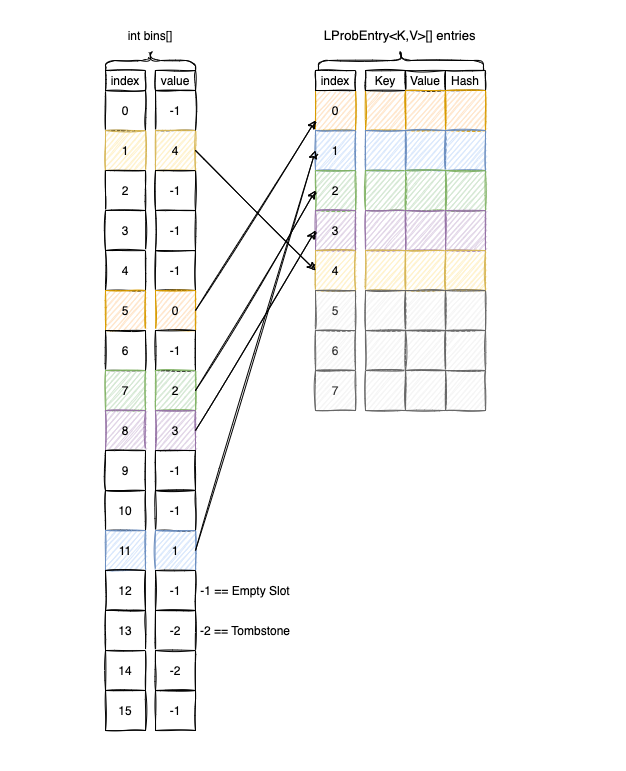

The diagram above was exported from draw.io. Its source (the exported page's mxGraphModel, read from the mxfile embedded in the PNG):
<mxGraphModel dx="1106" dy="920" grid="1" gridSize="10" guides="1" tooltips="1" connect="1" arrows="1" fold="1" page="1" pageScale="1" pageWidth="827" pageHeight="1169" math="0" shadow="0">
  <root>
    <mxCell id="0" />
    <mxCell id="1" parent="0" />
    <mxCell id="gwKR9rSB44sMAs582ZvM-1" value="0" style="rounded=0;whiteSpace=wrap;html=1;sketch=1;" vertex="1" parent="1">
      <mxGeometry x="150" y="160" width="40" height="40" as="geometry" />
    </mxCell>
    <mxCell id="gwKR9rSB44sMAs582ZvM-2" value="1" style="rounded=0;whiteSpace=wrap;html=1;sketch=1;fillColor=#fff2cc;strokeColor=#d6b656;" vertex="1" parent="1">
      <mxGeometry x="150" y="200" width="40" height="40" as="geometry" />
    </mxCell>
    <mxCell id="gwKR9rSB44sMAs582ZvM-3" value="2" style="rounded=0;whiteSpace=wrap;html=1;sketch=1;" vertex="1" parent="1">
      <mxGeometry x="150" y="240" width="40" height="40" as="geometry" />
    </mxCell>
    <mxCell id="gwKR9rSB44sMAs582ZvM-4" value="3" style="rounded=0;whiteSpace=wrap;html=1;sketch=1;" vertex="1" parent="1">
      <mxGeometry x="150" y="280" width="40" height="40" as="geometry" />
    </mxCell>
    <mxCell id="gwKR9rSB44sMAs582ZvM-5" value="4" style="rounded=0;whiteSpace=wrap;html=1;sketch=1;" vertex="1" parent="1">
      <mxGeometry x="150" y="320" width="40" height="40" as="geometry" />
    </mxCell>
    <mxCell id="gwKR9rSB44sMAs582ZvM-6" value="5" style="rounded=0;whiteSpace=wrap;html=1;sketch=1;fillColor=#ffe6cc;strokeColor=#d79b00;" vertex="1" parent="1">
      <mxGeometry x="150" y="360" width="40" height="40" as="geometry" />
    </mxCell>
    <mxCell id="gwKR9rSB44sMAs582ZvM-7" value="6" style="rounded=0;whiteSpace=wrap;html=1;sketch=1;" vertex="1" parent="1">
      <mxGeometry x="150" y="400" width="40" height="40" as="geometry" />
    </mxCell>
    <mxCell id="gwKR9rSB44sMAs582ZvM-8" value="7" style="rounded=0;whiteSpace=wrap;html=1;sketch=1;fillColor=#d5e8d4;strokeColor=#82b366;" vertex="1" parent="1">
      <mxGeometry x="150" y="440" width="40" height="40" as="geometry" />
    </mxCell>
    <mxCell id="gwKR9rSB44sMAs582ZvM-9" value="8" style="rounded=0;whiteSpace=wrap;html=1;sketch=1;fillColor=#e1d5e7;strokeColor=#9673a6;" vertex="1" parent="1">
      <mxGeometry x="150" y="480" width="40" height="40" as="geometry" />
    </mxCell>
    <mxCell id="gwKR9rSB44sMAs582ZvM-10" value="9" style="rounded=0;whiteSpace=wrap;html=1;sketch=1;" vertex="1" parent="1">
      <mxGeometry x="150" y="520" width="40" height="40" as="geometry" />
    </mxCell>
    <mxCell id="gwKR9rSB44sMAs582ZvM-11" value="10" style="rounded=0;whiteSpace=wrap;html=1;sketch=1;" vertex="1" parent="1">
      <mxGeometry x="150" y="560" width="40" height="40" as="geometry" />
    </mxCell>
    <mxCell id="gwKR9rSB44sMAs582ZvM-12" value="11" style="rounded=0;whiteSpace=wrap;html=1;sketch=1;fillColor=#dae8fc;strokeColor=#6c8ebf;" vertex="1" parent="1">
      <mxGeometry x="150" y="600" width="40" height="40" as="geometry" />
    </mxCell>
    <mxCell id="gwKR9rSB44sMAs582ZvM-13" value="12" style="rounded=0;whiteSpace=wrap;html=1;sketch=1;" vertex="1" parent="1">
      <mxGeometry x="150" y="640" width="40" height="40" as="geometry" />
    </mxCell>
    <mxCell id="gwKR9rSB44sMAs582ZvM-14" value="13" style="rounded=0;whiteSpace=wrap;html=1;sketch=1;" vertex="1" parent="1">
      <mxGeometry x="150" y="680" width="40" height="40" as="geometry" />
    </mxCell>
    <mxCell id="gwKR9rSB44sMAs582ZvM-15" value="14" style="rounded=0;whiteSpace=wrap;html=1;sketch=1;" vertex="1" parent="1">
      <mxGeometry x="150" y="720" width="40" height="40" as="geometry" />
    </mxCell>
    <mxCell id="gwKR9rSB44sMAs582ZvM-16" value="15" style="rounded=0;whiteSpace=wrap;html=1;sketch=1;" vertex="1" parent="1">
      <mxGeometry x="150" y="760" width="40" height="40" as="geometry" />
    </mxCell>
    <mxCell id="gwKR9rSB44sMAs582ZvM-17" value="0" style="rounded=0;whiteSpace=wrap;html=1;sketch=1;fillColor=#ffe6cc;strokeColor=#d79b00;" vertex="1" parent="1">
      <mxGeometry x="360" y="160" width="40" height="40" as="geometry" />
    </mxCell>
    <mxCell id="gwKR9rSB44sMAs582ZvM-18" value="1" style="rounded=0;whiteSpace=wrap;html=1;sketch=1;fillColor=#dae8fc;strokeColor=#6c8ebf;" vertex="1" parent="1">
      <mxGeometry x="360" y="200" width="40" height="40" as="geometry" />
    </mxCell>
    <mxCell id="gwKR9rSB44sMAs582ZvM-19" value="2" style="rounded=0;whiteSpace=wrap;html=1;sketch=1;fillColor=#d5e8d4;strokeColor=#82b366;" vertex="1" parent="1">
      <mxGeometry x="360" y="240" width="40" height="40" as="geometry" />
    </mxCell>
    <mxCell id="gwKR9rSB44sMAs582ZvM-20" value="3" style="rounded=0;whiteSpace=wrap;html=1;sketch=1;fillColor=#e1d5e7;strokeColor=#9673a6;" vertex="1" parent="1">
      <mxGeometry x="360" y="280" width="40" height="40" as="geometry" />
    </mxCell>
    <mxCell id="gwKR9rSB44sMAs582ZvM-21" value="4" style="rounded=0;whiteSpace=wrap;html=1;sketch=1;fillColor=#fff2cc;strokeColor=#d6b656;" vertex="1" parent="1">
      <mxGeometry x="360" y="320" width="40" height="40" as="geometry" />
    </mxCell>
    <mxCell id="gwKR9rSB44sMAs582ZvM-22" value="5" style="rounded=0;whiteSpace=wrap;html=1;sketch=1;fillColor=#f5f5f5;fontColor=#333333;strokeColor=#666666;" vertex="1" parent="1">
      <mxGeometry x="360" y="360" width="40" height="40" as="geometry" />
    </mxCell>
    <mxCell id="gwKR9rSB44sMAs582ZvM-23" value="6" style="rounded=0;whiteSpace=wrap;html=1;sketch=1;fillColor=#f5f5f5;fontColor=#333333;strokeColor=#666666;" vertex="1" parent="1">
      <mxGeometry x="360" y="400" width="40" height="40" as="geometry" />
    </mxCell>
    <mxCell id="gwKR9rSB44sMAs582ZvM-24" value="7" style="rounded=0;whiteSpace=wrap;html=1;sketch=1;fillColor=#f5f5f5;fontColor=#333333;strokeColor=#666666;" vertex="1" parent="1">
      <mxGeometry x="360" y="440" width="40" height="40" as="geometry" />
    </mxCell>
    <mxCell id="gwKR9rSB44sMAs582ZvM-25" value="" style="rounded=0;whiteSpace=wrap;html=1;sketch=1;fillColor=#ffe6cc;strokeColor=#d79b00;" vertex="1" parent="1">
      <mxGeometry x="410" y="160" width="40" height="40" as="geometry" />
    </mxCell>
    <mxCell id="gwKR9rSB44sMAs582ZvM-26" value="" style="rounded=0;whiteSpace=wrap;html=1;sketch=1;fillColor=#dae8fc;strokeColor=#6c8ebf;" vertex="1" parent="1">
      <mxGeometry x="410" y="200" width="40" height="40" as="geometry" />
    </mxCell>
    <mxCell id="gwKR9rSB44sMAs582ZvM-27" value="" style="rounded=0;whiteSpace=wrap;html=1;sketch=1;fillColor=#d5e8d4;strokeColor=#82b366;" vertex="1" parent="1">
      <mxGeometry x="410" y="240" width="40" height="40" as="geometry" />
    </mxCell>
    <mxCell id="gwKR9rSB44sMAs582ZvM-28" value="" style="rounded=0;whiteSpace=wrap;html=1;sketch=1;fillColor=#e1d5e7;strokeColor=#9673a6;" vertex="1" parent="1">
      <mxGeometry x="410" y="280" width="40" height="40" as="geometry" />
    </mxCell>
    <mxCell id="gwKR9rSB44sMAs582ZvM-29" value="" style="rounded=0;whiteSpace=wrap;html=1;sketch=1;fillColor=#fff2cc;strokeColor=#d6b656;" vertex="1" parent="1">
      <mxGeometry x="410" y="320" width="40" height="40" as="geometry" />
    </mxCell>
    <mxCell id="gwKR9rSB44sMAs582ZvM-30" value="" style="rounded=0;whiteSpace=wrap;html=1;sketch=1;fillColor=#f5f5f5;fontColor=#333333;strokeColor=#666666;" vertex="1" parent="1">
      <mxGeometry x="410" y="360" width="40" height="40" as="geometry" />
    </mxCell>
    <mxCell id="gwKR9rSB44sMAs582ZvM-31" value="" style="rounded=0;whiteSpace=wrap;html=1;sketch=1;fillColor=#f5f5f5;fontColor=#333333;strokeColor=#666666;" vertex="1" parent="1">
      <mxGeometry x="410" y="400" width="40" height="40" as="geometry" />
    </mxCell>
    <mxCell id="gwKR9rSB44sMAs582ZvM-32" value="" style="rounded=0;whiteSpace=wrap;html=1;sketch=1;fillColor=#f5f5f5;fontColor=#333333;strokeColor=#666666;" vertex="1" parent="1">
      <mxGeometry x="410" y="440" width="40" height="40" as="geometry" />
    </mxCell>
    <mxCell id="gwKR9rSB44sMAs582ZvM-33" value="Key" style="rounded=0;whiteSpace=wrap;html=1;sketch=1;" vertex="1" parent="1">
      <mxGeometry x="410" y="140" width="40" height="20" as="geometry" />
    </mxCell>
    <mxCell id="gwKR9rSB44sMAs582ZvM-34" value="Value" style="rounded=0;whiteSpace=wrap;html=1;sketch=1;" vertex="1" parent="1">
      <mxGeometry x="450" y="140" width="40" height="20" as="geometry" />
    </mxCell>
    <mxCell id="gwKR9rSB44sMAs582ZvM-35" value="Hash" style="rounded=0;whiteSpace=wrap;html=1;sketch=1;" vertex="1" parent="1">
      <mxGeometry x="490" y="140" width="40" height="20" as="geometry" />
    </mxCell>
    <mxCell id="gwKR9rSB44sMAs582ZvM-36" value="" style="rounded=0;whiteSpace=wrap;html=1;sketch=1;fillColor=#ffe6cc;strokeColor=#d79b00;" vertex="1" parent="1">
      <mxGeometry x="450" y="160" width="40" height="40" as="geometry" />
    </mxCell>
    <mxCell id="gwKR9rSB44sMAs582ZvM-37" value="" style="rounded=0;whiteSpace=wrap;html=1;sketch=1;fillColor=#dae8fc;strokeColor=#6c8ebf;" vertex="1" parent="1">
      <mxGeometry x="450" y="200" width="40" height="40" as="geometry" />
    </mxCell>
    <mxCell id="gwKR9rSB44sMAs582ZvM-38" value="" style="rounded=0;whiteSpace=wrap;html=1;sketch=1;fillColor=#d5e8d4;strokeColor=#82b366;" vertex="1" parent="1">
      <mxGeometry x="450" y="240" width="40" height="40" as="geometry" />
    </mxCell>
    <mxCell id="gwKR9rSB44sMAs582ZvM-39" value="" style="rounded=0;whiteSpace=wrap;html=1;sketch=1;fillColor=#e1d5e7;strokeColor=#9673a6;" vertex="1" parent="1">
      <mxGeometry x="450" y="280" width="40" height="40" as="geometry" />
    </mxCell>
    <mxCell id="gwKR9rSB44sMAs582ZvM-40" value="" style="rounded=0;whiteSpace=wrap;html=1;sketch=1;fillColor=#fff2cc;strokeColor=#d6b656;" vertex="1" parent="1">
      <mxGeometry x="450" y="320" width="40" height="40" as="geometry" />
    </mxCell>
    <mxCell id="gwKR9rSB44sMAs582ZvM-41" value="" style="rounded=0;whiteSpace=wrap;html=1;sketch=1;fillColor=#f5f5f5;fontColor=#333333;strokeColor=#666666;" vertex="1" parent="1">
      <mxGeometry x="450" y="360" width="40" height="40" as="geometry" />
    </mxCell>
    <mxCell id="gwKR9rSB44sMAs582ZvM-42" value="" style="rounded=0;whiteSpace=wrap;html=1;sketch=1;fillColor=#f5f5f5;fontColor=#333333;strokeColor=#666666;" vertex="1" parent="1">
      <mxGeometry x="450" y="400" width="40" height="40" as="geometry" />
    </mxCell>
    <mxCell id="gwKR9rSB44sMAs582ZvM-43" value="" style="rounded=0;whiteSpace=wrap;html=1;sketch=1;fillColor=#f5f5f5;fontColor=#333333;strokeColor=#666666;" vertex="1" parent="1">
      <mxGeometry x="450" y="440" width="40" height="40" as="geometry" />
    </mxCell>
    <mxCell id="gwKR9rSB44sMAs582ZvM-52" value="" style="rounded=0;whiteSpace=wrap;html=1;sketch=1;fillColor=#ffe6cc;strokeColor=#d79b00;" vertex="1" parent="1">
      <mxGeometry x="490" y="160" width="40" height="40" as="geometry" />
    </mxCell>
    <mxCell id="gwKR9rSB44sMAs582ZvM-53" value="" style="rounded=0;whiteSpace=wrap;html=1;sketch=1;fillColor=#dae8fc;strokeColor=#6c8ebf;" vertex="1" parent="1">
      <mxGeometry x="490" y="200" width="40" height="40" as="geometry" />
    </mxCell>
    <mxCell id="gwKR9rSB44sMAs582ZvM-54" value="" style="rounded=0;whiteSpace=wrap;html=1;sketch=1;fillColor=#d5e8d4;strokeColor=#82b366;" vertex="1" parent="1">
      <mxGeometry x="490" y="240" width="40" height="40" as="geometry" />
    </mxCell>
    <mxCell id="gwKR9rSB44sMAs582ZvM-55" value="" style="rounded=0;whiteSpace=wrap;html=1;sketch=1;fillColor=#e1d5e7;strokeColor=#9673a6;" vertex="1" parent="1">
      <mxGeometry x="490" y="280" width="40" height="40" as="geometry" />
    </mxCell>
    <mxCell id="gwKR9rSB44sMAs582ZvM-56" value="" style="rounded=0;whiteSpace=wrap;html=1;sketch=1;fillColor=#fff2cc;strokeColor=#d6b656;" vertex="1" parent="1">
      <mxGeometry x="490" y="320" width="40" height="40" as="geometry" />
    </mxCell>
    <mxCell id="gwKR9rSB44sMAs582ZvM-57" value="" style="rounded=0;whiteSpace=wrap;html=1;sketch=1;fillColor=#f5f5f5;fontColor=#333333;strokeColor=#666666;" vertex="1" parent="1">
      <mxGeometry x="490" y="360" width="40" height="40" as="geometry" />
    </mxCell>
    <mxCell id="gwKR9rSB44sMAs582ZvM-58" value="" style="rounded=0;whiteSpace=wrap;html=1;sketch=1;fillColor=#f5f5f5;fontColor=#333333;strokeColor=#666666;" vertex="1" parent="1">
      <mxGeometry x="490" y="400" width="40" height="40" as="geometry" />
    </mxCell>
    <mxCell id="gwKR9rSB44sMAs582ZvM-59" value="" style="rounded=0;whiteSpace=wrap;html=1;sketch=1;fillColor=#f5f5f5;fontColor=#333333;strokeColor=#666666;" vertex="1" parent="1">
      <mxGeometry x="490" y="440" width="40" height="40" as="geometry" />
    </mxCell>
    <mxCell id="gwKR9rSB44sMAs582ZvM-60" value="-1" style="rounded=0;whiteSpace=wrap;html=1;sketch=1;" vertex="1" parent="1">
      <mxGeometry x="200" y="160" width="40" height="40" as="geometry" />
    </mxCell>
    <mxCell id="gwKR9rSB44sMAs582ZvM-61" value="4" style="rounded=0;whiteSpace=wrap;html=1;sketch=1;fillColor=#fff2cc;strokeColor=#d6b656;" vertex="1" parent="1">
      <mxGeometry x="200" y="200" width="40" height="40" as="geometry" />
    </mxCell>
    <mxCell id="gwKR9rSB44sMAs582ZvM-62" value="-1" style="rounded=0;whiteSpace=wrap;html=1;sketch=1;" vertex="1" parent="1">
      <mxGeometry x="200" y="240" width="40" height="40" as="geometry" />
    </mxCell>
    <mxCell id="gwKR9rSB44sMAs582ZvM-63" value="-1" style="rounded=0;whiteSpace=wrap;html=1;sketch=1;" vertex="1" parent="1">
      <mxGeometry x="200" y="280" width="40" height="40" as="geometry" />
    </mxCell>
    <mxCell id="gwKR9rSB44sMAs582ZvM-64" value="-1" style="rounded=0;whiteSpace=wrap;html=1;sketch=1;" vertex="1" parent="1">
      <mxGeometry x="200" y="320" width="40" height="40" as="geometry" />
    </mxCell>
    <mxCell id="gwKR9rSB44sMAs582ZvM-65" value="0" style="rounded=0;whiteSpace=wrap;html=1;sketch=1;fillColor=#ffe6cc;strokeColor=#d79b00;" vertex="1" parent="1">
      <mxGeometry x="200" y="360" width="40" height="40" as="geometry" />
    </mxCell>
    <mxCell id="gwKR9rSB44sMAs582ZvM-66" value="-1" style="rounded=0;whiteSpace=wrap;html=1;sketch=1;" vertex="1" parent="1">
      <mxGeometry x="200" y="400" width="40" height="40" as="geometry" />
    </mxCell>
    <mxCell id="gwKR9rSB44sMAs582ZvM-67" value="2" style="rounded=0;whiteSpace=wrap;html=1;sketch=1;fillColor=#d5e8d4;strokeColor=#82b366;" vertex="1" parent="1">
      <mxGeometry x="200" y="440" width="40" height="40" as="geometry" />
    </mxCell>
    <mxCell id="gwKR9rSB44sMAs582ZvM-68" value="3" style="rounded=0;whiteSpace=wrap;html=1;sketch=1;fillColor=#e1d5e7;strokeColor=#9673a6;" vertex="1" parent="1">
      <mxGeometry x="200" y="480" width="40" height="40" as="geometry" />
    </mxCell>
    <mxCell id="gwKR9rSB44sMAs582ZvM-69" value="-1" style="rounded=0;whiteSpace=wrap;html=1;sketch=1;" vertex="1" parent="1">
      <mxGeometry x="200" y="520" width="40" height="40" as="geometry" />
    </mxCell>
    <mxCell id="gwKR9rSB44sMAs582ZvM-70" value="-1" style="rounded=0;whiteSpace=wrap;html=1;sketch=1;" vertex="1" parent="1">
      <mxGeometry x="200" y="560" width="40" height="40" as="geometry" />
    </mxCell>
    <mxCell id="gwKR9rSB44sMAs582ZvM-71" value="1" style="rounded=0;whiteSpace=wrap;html=1;sketch=1;fillColor=#dae8fc;strokeColor=#6c8ebf;" vertex="1" parent="1">
      <mxGeometry x="200" y="600" width="40" height="40" as="geometry" />
    </mxCell>
    <mxCell id="gwKR9rSB44sMAs582ZvM-72" value="-1" style="rounded=0;whiteSpace=wrap;html=1;sketch=1;" vertex="1" parent="1">
      <mxGeometry x="200" y="640" width="40" height="40" as="geometry" />
    </mxCell>
    <mxCell id="gwKR9rSB44sMAs582ZvM-73" value="-2" style="rounded=0;whiteSpace=wrap;html=1;sketch=1;" vertex="1" parent="1">
      <mxGeometry x="200" y="680" width="40" height="40" as="geometry" />
    </mxCell>
    <mxCell id="gwKR9rSB44sMAs582ZvM-74" value="-2" style="rounded=0;whiteSpace=wrap;html=1;sketch=1;" vertex="1" parent="1">
      <mxGeometry x="200" y="720" width="40" height="40" as="geometry" />
    </mxCell>
    <mxCell id="gwKR9rSB44sMAs582ZvM-75" value="-1" style="rounded=0;whiteSpace=wrap;html=1;sketch=1;" vertex="1" parent="1">
      <mxGeometry x="200" y="760" width="40" height="40" as="geometry" />
    </mxCell>
    <mxCell id="gwKR9rSB44sMAs582ZvM-76" value="" style="endArrow=classic;html=1;rounded=0;exitX=1;exitY=0.5;exitDx=0;exitDy=0;entryX=0;entryY=0.5;entryDx=0;entryDy=0;sketch=1;" edge="1" parent="1" source="gwKR9rSB44sMAs582ZvM-61" target="gwKR9rSB44sMAs582ZvM-21">
      <mxGeometry width="50" height="50" relative="1" as="geometry">
        <mxPoint x="390" y="490" as="sourcePoint" />
        <mxPoint x="440" y="440" as="targetPoint" />
      </mxGeometry>
    </mxCell>
    <mxCell id="gwKR9rSB44sMAs582ZvM-77" value="" style="endArrow=classic;html=1;rounded=0;sketch=1;exitX=1;exitY=0.5;exitDx=0;exitDy=0;entryX=0;entryY=0.75;entryDx=0;entryDy=0;" edge="1" parent="1" source="gwKR9rSB44sMAs582ZvM-65" target="gwKR9rSB44sMAs582ZvM-17">
      <mxGeometry width="50" height="50" relative="1" as="geometry">
        <mxPoint x="390" y="490" as="sourcePoint" />
        <mxPoint x="440" y="440" as="targetPoint" />
      </mxGeometry>
    </mxCell>
    <mxCell id="gwKR9rSB44sMAs582ZvM-78" value="" style="endArrow=classic;html=1;rounded=0;sketch=1;exitX=1;exitY=0.5;exitDx=0;exitDy=0;entryX=0;entryY=0.5;entryDx=0;entryDy=0;" edge="1" parent="1" source="gwKR9rSB44sMAs582ZvM-67" target="gwKR9rSB44sMAs582ZvM-19">
      <mxGeometry width="50" height="50" relative="1" as="geometry">
        <mxPoint x="390" y="490" as="sourcePoint" />
        <mxPoint x="440" y="440" as="targetPoint" />
      </mxGeometry>
    </mxCell>
    <mxCell id="gwKR9rSB44sMAs582ZvM-79" value="" style="endArrow=classic;html=1;rounded=0;sketch=1;exitX=1;exitY=0.5;exitDx=0;exitDy=0;entryX=0;entryY=0.5;entryDx=0;entryDy=0;" edge="1" parent="1" source="gwKR9rSB44sMAs582ZvM-68" target="gwKR9rSB44sMAs582ZvM-20">
      <mxGeometry width="50" height="50" relative="1" as="geometry">
        <mxPoint x="250" y="470" as="sourcePoint" />
        <mxPoint x="370" y="270" as="targetPoint" />
      </mxGeometry>
    </mxCell>
    <mxCell id="gwKR9rSB44sMAs582ZvM-80" value="" style="endArrow=classic;html=1;rounded=0;sketch=1;exitX=1;exitY=0.5;exitDx=0;exitDy=0;entryX=0;entryY=0.5;entryDx=0;entryDy=0;" edge="1" parent="1" source="gwKR9rSB44sMAs582ZvM-71" target="gwKR9rSB44sMAs582ZvM-18">
      <mxGeometry width="50" height="50" relative="1" as="geometry">
        <mxPoint x="390" y="490" as="sourcePoint" />
        <mxPoint x="440" y="440" as="targetPoint" />
      </mxGeometry>
    </mxCell>
    <mxCell id="gwKR9rSB44sMAs582ZvM-81" value="index" style="rounded=0;whiteSpace=wrap;html=1;sketch=1;" vertex="1" parent="1">
      <mxGeometry x="150" y="140" width="40" height="20" as="geometry" />
    </mxCell>
    <mxCell id="gwKR9rSB44sMAs582ZvM-82" value="value" style="rounded=0;whiteSpace=wrap;html=1;sketch=1;" vertex="1" parent="1">
      <mxGeometry x="200" y="140" width="40" height="20" as="geometry" />
    </mxCell>
    <mxCell id="gwKR9rSB44sMAs582ZvM-83" value="index" style="rounded=0;whiteSpace=wrap;html=1;sketch=1;" vertex="1" parent="1">
      <mxGeometry x="360" y="140" width="40" height="20" as="geometry" />
    </mxCell>
    <mxCell id="gwKR9rSB44sMAs582ZvM-84" value="-1 == Empty Slot" style="text;html=1;strokeColor=none;fillColor=none;align=center;verticalAlign=middle;whiteSpace=wrap;rounded=0;sketch=1;" vertex="1" parent="1">
      <mxGeometry x="240" y="645" width="100" height="30" as="geometry" />
    </mxCell>
    <mxCell id="gwKR9rSB44sMAs582ZvM-85" value="-2 == Tombstone" style="text;html=1;strokeColor=none;fillColor=none;align=center;verticalAlign=middle;whiteSpace=wrap;rounded=0;sketch=1;" vertex="1" parent="1">
      <mxGeometry x="240" y="685" width="100" height="30" as="geometry" />
    </mxCell>
    <mxCell id="gwKR9rSB44sMAs582ZvM-86" value="" style="shape=curlyBracket;whiteSpace=wrap;html=1;rounded=1;sketch=1;rotation=90;" vertex="1" parent="1">
      <mxGeometry x="185" y="85" width="20" height="90" as="geometry" />
    </mxCell>
    <mxCell id="gwKR9rSB44sMAs582ZvM-87" value="" style="shape=curlyBracket;whiteSpace=wrap;html=1;rounded=1;sketch=1;rotation=90;" vertex="1" parent="1">
      <mxGeometry x="435.5" y="47.5" width="20" height="165" as="geometry" />
    </mxCell>
    <mxCell id="gwKR9rSB44sMAs582ZvM-88" value="int bins[]" style="text;html=1;strokeColor=none;fillColor=none;align=center;verticalAlign=middle;whiteSpace=wrap;rounded=0;sketch=1;" vertex="1" parent="1">
      <mxGeometry x="165" y="90" width="60" height="30" as="geometry" />
    </mxCell>
    <mxCell id="gwKR9rSB44sMAs582ZvM-89" value="&lt;pre style=&quot;font-size: 9.8pt&quot;&gt;&lt;span style=&quot;background-color: rgb(255 , 255 , 255)&quot;&gt;&lt;font face=&quot;Helvetica&quot;&gt;LProbEntry&amp;lt;K,V&amp;gt;[] entries &lt;/font&gt;&lt;/span&gt;&lt;/pre&gt;" style="text;html=1;align=center;verticalAlign=middle;resizable=0;points=[];autosize=1;strokeColor=none;fillColor=none;" vertex="1" parent="1">
      <mxGeometry x="360.5" y="80" width="170" height="50" as="geometry" />
    </mxCell>
    <mxCell id="gwKR9rSB44sMAs582ZvM-90" value="" style="rounded=0;whiteSpace=wrap;html=1;labelBackgroundColor=#FFFFFF;sketch=1;fontFamily=Helvetica;fontColor=#000000;fillColor=none;strokeColor=none;" vertex="1" parent="1">
      <mxGeometry x="45" y="70" width="625" height="770" as="geometry" />
    </mxCell>
  </root>
</mxGraphModel>